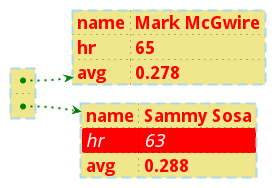

The diagram above was rendered by PlantUML. Its source (embedded in the PNG):
@startjson
<style>
jsonDiagram {
	node {
		BackGroundColor Khaki
		LineColor lightblue
		FontName Helvetica
		FontColor red
		FontSize 18
		FontStyle bold
		RoundCorner 0
		LineThickness 2
		LineStyle 10;5
		separator {
			LineThickness 0.5
			LineColor black
			LineStyle 1;5
		}
	}
	arrow {
		BackGroundColor lightblue
		LineColor green
		LineThickness 2
		LineStyle 2;5
	}
	highlight {
		BackGroundColor red
		FontColor white
		FontStyle italic
	}
}
</style>
#highlight "1" / "hr"
[
	{
		"name": "Mark McGwire",
		"hr": 65,
		"avg": 0.278
	},
	{
		"name": "Sammy Sosa",
		"hr": 63,
		"avg": 0.288
	}
]
@endjson